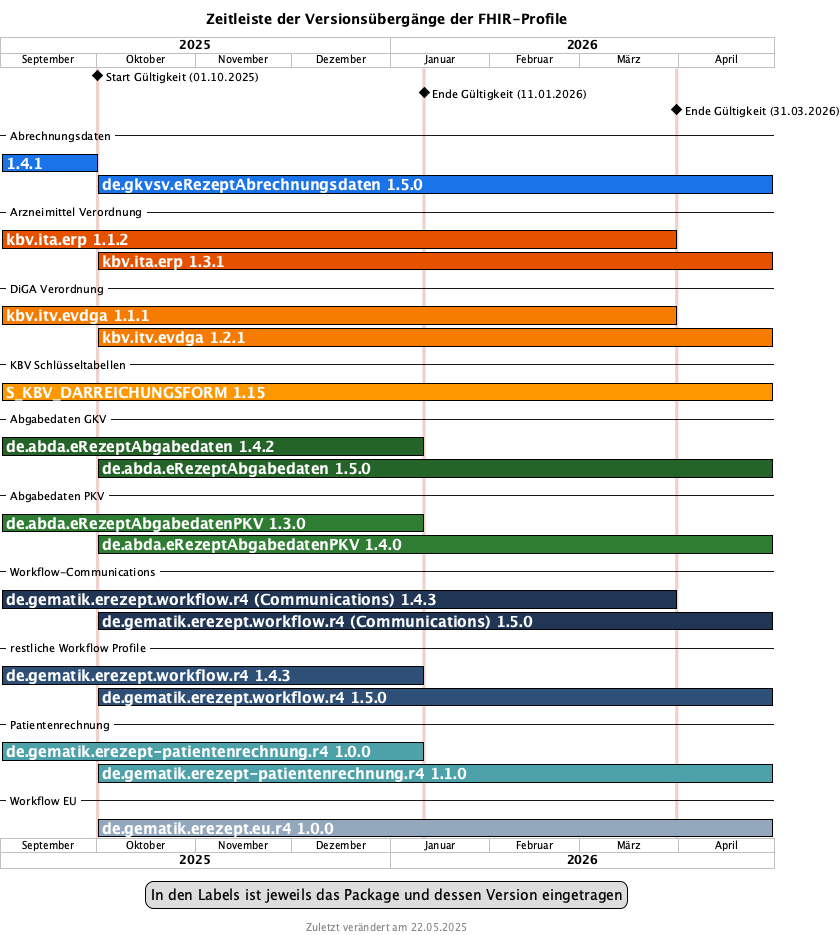

The diagram above was rendered by PlantUML. Its source (embedded in the PNG):
@startgantt fhir_version_timeline
language de
 
<style>
ganttDiagram {
   task {
      BackGroundColor GreenYellow
      LineColor Green
      FontColor white
      FontSize 15
      FontStyle bold
   }
}
</style>
title Zeitleiste der Versionsübergänge der FHIR-Profile
footer Zuletzt verändert am 22.05.2025
 
projectscale monthly zoom 3
Project starts 2025-09-01
 
2025-10-01 is colored #EFD0CA 
2026-01-11 is colored #EFD0CA 
2026-03-31 is colored #EFD0CA
 
[Start Gültigkeit (01.10.2025)] happens on 2025-10-01
[Ende Gültigkeit (11.01.2026)] happens on 2026-01-11
[Ende Gültigkeit (31.03.2026)] happens on 2026-03-31
 
-- Abrechnungsdaten --
[1.4.1] starts 2025-09-01 and ends 2025-10-01
[1.4.1] is colored in #1a73e8/black
[de.gkvsv.eRezeptAbrechnungsdaten 1.5.0] starts 2025-10-01 and ends 2026-04-30
[de.gkvsv.eRezeptAbrechnungsdaten 1.5.0] is colored in #1a73e8/black
 
-- Arzneimittel Verordnung --
 
[kbv.ita.erp 1.1.2] starts 2025-09-01 and ends 2026-03-31
[kbv.ita.erp 1.1.2] is colored in #e65100/black 
[kbv.ita.erp 1.3.1] starts 2025-10-01 and ends 2026-04-30
[kbv.ita.erp 1.3.1] is colored in #e65100/black
 
-- DiGA Verordnung --
 
[kbv.itv.evdga 1.1.1] starts 2025-09-01 and ends 2026-03-31
[kbv.itv.evdga 1.1.1] is colored in #f57c00/black 
[kbv.itv.evdga 1.2.1] starts 2025-10-01 and ends 2026-04-30
[kbv.itv.evdga 1.2.1] is colored in #f57c00/black
 
-- KBV Schlüsseltabellen --
[S_KBV_DARREICHUNGSFORM 1.15] starts 2025-09-01 and ends 2026-04-30
[S_KBV_DARREICHUNGSFORM 1.15] is colored in #ff9800/black
 
-- Abgabedaten GKV --
[de.abda.eRezeptAbgabedaten 1.4.2] starts 2025-09-01 and ends 2026-01-11
[de.abda.eRezeptAbgabedaten 1.4.2] is colored in #256428/black
[de.abda.eRezeptAbgabedaten 1.5.0] starts 2025-10-01 and ends 2026-04-30
[de.abda.eRezeptAbgabedaten 1.5.0] is colored in #256428/black
 
-- Abgabedaten PKV --
[de.abda.eRezeptAbgabedatenPKV 1.3.0] starts 2025-09-01 and ends 2026-01-11
[de.abda.eRezeptAbgabedatenPKV 1.3.0] is colored in #2e7d32/black 
[de.abda.eRezeptAbgabedatenPKV 1.4.0] starts 2025-10-01 and ends 2026-04-30
[de.abda.eRezeptAbgabedatenPKV 1.4.0] is colored in #2e7d32/black
 
-- Workflow-Communications --
 
[de.gematik.erezept.workflow.r4 (Communications) 1.4.3] starts 2025-09-01 and ends 2026-03-31
[de.gematik.erezept.workflow.r4 (Communications) 1.4.3] is colored in #213555/black
[de.gematik.erezept.workflow.r4 (Communications) 1.5.0] starts 2025-10-01 and ends 2026-04-30
[de.gematik.erezept.workflow.r4 (Communications) 1.5.0] is colored in #213555/black
 
-- restliche Workflow Profile --
[de.gematik.erezept.workflow.r4 1.4.3] starts 2025-09-01 and ends 2026-01-11
[de.gematik.erezept.workflow.r4 1.4.3] is colored in #2E5077/black
[de.gematik.erezept.workflow.r4 1.5.0] starts 2025-10-01 and ends 2026-04-30
[de.gematik.erezept.workflow.r4 1.5.0] is colored in #2E5077/black
 
-- Patientenrechnung --
[de.gematik.erezept-patientenrechnung.r4 1.0.0] starts 2025-09-01 and ends 2026-01-11
[de.gematik.erezept-patientenrechnung.r4 1.0.0] is colored in #4DA1A9/black
[de.gematik.erezept-patientenrechnung.r4 1.1.0] starts 2025-10-01 and ends 2026-04-30
[de.gematik.erezept-patientenrechnung.r4 1.1.0] is colored in #4DA1A9/black

-- Workflow EU --
[de.gematik.erezept.eu.r4 1.0.0] starts 2025-10-01 and ends 2026-04-30
[de.gematik.erezept.eu.r4 1.0.0] is colored in #93a8bc/black
 
legend
In den Labels ist jeweils das Package und dessen Version eingetragen
end legend
 
@endgantt